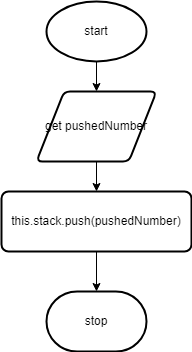

The diagram above was exported from draw.io. Its source (the exported page's mxGraphModel, read from the mxfile embedded in the PNG):
<mxGraphModel dx="1074" dy="755" grid="1" gridSize="10" guides="1" tooltips="1" connect="1" arrows="1" fold="1" page="1" pageScale="1" pageWidth="827" pageHeight="1169" math="0" shadow="0">
  <root>
    <mxCell id="0" />
    <mxCell id="1" parent="0" />
    <mxCell id="2" style="edgeStyle=none;html=1;exitX=0.5;exitY=1;exitDx=0;exitDy=0;exitPerimeter=0;entryX=0.5;entryY=0;entryDx=0;entryDy=0;" parent="1" source="3" target="5" edge="1">
      <mxGeometry relative="1" as="geometry" />
    </mxCell>
    <mxCell id="3" value="start" style="strokeWidth=2;html=1;shape=mxgraph.flowchart.start_1;whiteSpace=wrap;" parent="1" vertex="1">
      <mxGeometry x="115" y="40" width="100" height="60" as="geometry" />
    </mxCell>
    <mxCell id="4" style="edgeStyle=none;html=1;exitX=0.5;exitY=1;exitDx=0;exitDy=0;entryX=0.5;entryY=0;entryDx=0;entryDy=0;" parent="1" source="5" target="7" edge="1">
      <mxGeometry relative="1" as="geometry" />
    </mxCell>
    <mxCell id="5" value="get pushedNumber" style="shape=parallelogram;html=1;strokeWidth=2;perimeter=parallelogramPerimeter;whiteSpace=wrap;rounded=1;arcSize=12;size=0.23;" parent="1" vertex="1">
      <mxGeometry x="105" y="130" width="120" height="70" as="geometry" />
    </mxCell>
    <mxCell id="6" style="edgeStyle=none;html=1;exitX=0.5;exitY=1;exitDx=0;exitDy=0;entryX=0.5;entryY=0;entryDx=0;entryDy=0;entryPerimeter=0;" parent="1" source="7" target="8" edge="1">
      <mxGeometry relative="1" as="geometry" />
    </mxCell>
    <mxCell id="7" value="this.stack.push(pushedNumber)" style="rounded=1;whiteSpace=wrap;html=1;absoluteArcSize=1;arcSize=14;strokeWidth=2;" parent="1" vertex="1">
      <mxGeometry x="70" y="230" width="190" height="60" as="geometry" />
    </mxCell>
    <mxCell id="8" value="stop" style="strokeWidth=2;html=1;shape=mxgraph.flowchart.terminator;whiteSpace=wrap;" parent="1" vertex="1">
      <mxGeometry x="115" y="330" width="100" height="60" as="geometry" />
    </mxCell>
  </root>
</mxGraphModel>